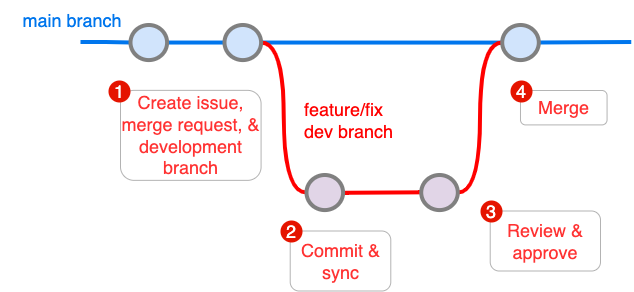

The diagram above was exported from draw.io. Its source (the exported page's mxGraphModel, read from the mxfile embedded in the PNG):
<mxGraphModel dx="-264" dy="651" grid="1" gridSize="10" guides="1" tooltips="1" connect="1" arrows="1" fold="1" page="1" pageScale="1" pageWidth="1169" pageHeight="827" background="#E6E6E6" math="0" shadow="0">
  <root>
    <mxCell id="0" />
    <mxCell id="1" parent="0" />
    <mxCell id="-bOPuHLhmok3vP8kMxmB-167" value="&lt;div&gt;&lt;span&gt;feature/fix dev branch&lt;/span&gt;&lt;/div&gt;" style="text;html=1;strokeColor=none;fillColor=none;align=left;verticalAlign=middle;whiteSpace=wrap;overflow=hidden;fontSize=18;fontStyle=0;fontColor=#FF0000;rotation=0;container=0;" parent="1" vertex="1">
      <mxGeometry x="1622" y="329.85999999999996" width="100" height="60" as="geometry" />
    </mxCell>
    <mxCell id="-bOPuHLhmok3vP8kMxmB-178" value="&lt;font style=&quot;font-size: 18px&quot;&gt;&lt;font color=&quot;#0076ed&quot; style=&quot;font-size: 18px&quot;&gt;main branch&lt;/font&gt;&lt;br style=&quot;font-size: 18px&quot;&gt;&lt;/font&gt;" style="text;html=1;strokeColor=none;fillColor=none;align=center;verticalAlign=middle;whiteSpace=wrap;overflow=hidden;fontSize=18;fontStyle=0;fontColor=#009900;rotation=0;container=0;" parent="1" vertex="1">
      <mxGeometry x="1320" y="240" width="143.54" height="40" as="geometry" />
    </mxCell>
    <mxCell id="-9aN_gS3w6yBOFEbKkyr-3" value="&lt;span style=&quot;color: rgb(255 , 51 , 51)&quot;&gt;Create issue, merge request, &amp;amp; development branch&lt;/span&gt;" style="rounded=1;whiteSpace=wrap;html=1;labelBackgroundColor=none;fontSize=18;fontColor=#FF9933;strokeColor=#B3B3B3;fillColor=none;" parent="1" vertex="1">
      <mxGeometry x="1440" y="329.86" width="140.59" height="90" as="geometry" />
    </mxCell>
    <mxCell id="-9aN_gS3w6yBOFEbKkyr-1" value="1" style="ellipse;whiteSpace=wrap;html=1;aspect=fixed;labelBackgroundColor=none;fontSize=18;strokeColor=none;fillColor=#e51400;fontColor=#ffffff;" parent="1" vertex="1">
      <mxGeometry x="1428" y="320" width="22" height="22" as="geometry" />
    </mxCell>
    <mxCell id="-9aN_gS3w6yBOFEbKkyr-4" value="&lt;span style=&quot;color: rgb(255 , 51 , 51)&quot;&gt;Commit &amp;amp; sync&lt;/span&gt;" style="rounded=1;whiteSpace=wrap;html=1;labelBackgroundColor=none;fontSize=18;fontColor=#FF9933;strokeColor=#B3B3B3;fillColor=none;" parent="1" vertex="1">
      <mxGeometry x="1609.7200000000003" y="470.51000000000005" width="100.56" height="60" as="geometry" />
    </mxCell>
    <mxCell id="-9aN_gS3w6yBOFEbKkyr-5" value="2" style="ellipse;whiteSpace=wrap;html=1;aspect=fixed;labelBackgroundColor=none;fontSize=18;strokeColor=none;fillColor=#e51400;fontColor=#ffffff;" parent="1" vertex="1">
      <mxGeometry x="1600" y="460" width="22" height="22" as="geometry" />
    </mxCell>
    <mxCell id="-9aN_gS3w6yBOFEbKkyr-6" value="&lt;span style=&quot;color: rgb(255 , 51 , 51)&quot;&gt;Review &amp;amp; approve&lt;/span&gt;" style="rounded=1;whiteSpace=wrap;html=1;labelBackgroundColor=none;fontSize=18;fontColor=#FF9933;strokeColor=#B3B3B3;fillColor=none;" parent="1" vertex="1">
      <mxGeometry x="1809.7200000000003" y="450.51" width="110.28" height="60" as="geometry" />
    </mxCell>
    <mxCell id="-9aN_gS3w6yBOFEbKkyr-7" value="3" style="ellipse;whiteSpace=wrap;html=1;aspect=fixed;labelBackgroundColor=none;fontSize=18;strokeColor=none;fillColor=#e51400;fontColor=#ffffff;" parent="1" vertex="1">
      <mxGeometry x="1800" y="440" width="22" height="22" as="geometry" />
    </mxCell>
    <mxCell id="-9aN_gS3w6yBOFEbKkyr-8" value="&lt;span style=&quot;color: rgb(255 , 51 , 51)&quot;&gt;Merge&lt;/span&gt;" style="rounded=1;whiteSpace=wrap;html=1;labelBackgroundColor=none;fontSize=18;fontColor=#FF9933;strokeColor=#B3B3B3;fillColor=none;" parent="1" vertex="1">
      <mxGeometry x="1840" y="330" width="86.56" height="34.41" as="geometry" />
    </mxCell>
    <mxCell id="-9aN_gS3w6yBOFEbKkyr-9" value="4" style="ellipse;whiteSpace=wrap;html=1;aspect=fixed;labelBackgroundColor=none;fontSize=18;strokeColor=none;fillColor=#e51400;fontColor=#ffffff;" parent="1" vertex="1">
      <mxGeometry x="1830" y="320" width="22" height="22" as="geometry" />
    </mxCell>
    <mxCell id="-bOPuHLhmok3vP8kMxmB-159" value="" style="edgeStyle=orthogonalEdgeStyle;curved=1;rounded=0;orthogonalLoop=1;jettySize=auto;html=1;endArrow=none;endFill=0;strokeWidth=4;fontFamily=Courier New;fontSize=18;exitX=1;exitY=0.5;exitDx=0;exitDy=0;exitPerimeter=0;strokeColor=#0076ED;" parent="1" source="-bOPuHLhmok3vP8kMxmB-176" target="-bOPuHLhmok3vP8kMxmB-158" edge="1">
      <mxGeometry x="1743.0020173625464" y="-182.50525423728814" as="geometry">
        <mxPoint x="1708.0020173625464" y="281.4947457627119" as="sourcePoint" />
      </mxGeometry>
    </mxCell>
    <mxCell id="-bOPuHLhmok3vP8kMxmB-160" value="" style="edgeStyle=orthogonalEdgeStyle;curved=1;rounded=0;orthogonalLoop=1;jettySize=auto;html=1;endArrow=none;endFill=0;strokeWidth=4;fontFamily=Courier New;fontSize=18;strokeColor=#0076ED;" parent="1" source="-bOPuHLhmok3vP8kMxmB-158" edge="1">
      <mxGeometry x="1798.7220173625465" y="-182.50525423728814" as="geometry">
        <mxPoint x="1950.7220173625465" y="281.4947457627119" as="targetPoint" />
      </mxGeometry>
    </mxCell>
    <mxCell id="-bOPuHLhmok3vP8kMxmB-163" style="edgeStyle=orthogonalEdgeStyle;curved=1;rounded=0;html=1;entryX=0;entryY=0.5;entryPerimeter=0;endArrow=none;endFill=0;jettySize=auto;orthogonalLoop=1;strokeWidth=4;fontSize=18;exitX=1;exitY=0.5;exitDx=0;exitDy=0;exitPerimeter=0;strokeColor=#FF0000;fontColor=#FF0000;" parent="1" source="-bOPuHLhmok3vP8kMxmB-176" target="-bOPuHLhmok3vP8kMxmB-162" edge="1">
      <mxGeometry x="1907.0020173625464" y="-292.5052542372881" as="geometry">
        <mxPoint x="1527.0020173625464" y="281.4947457627119" as="sourcePoint" />
      </mxGeometry>
    </mxCell>
    <mxCell id="-bOPuHLhmok3vP8kMxmB-164" style="edgeStyle=orthogonalEdgeStyle;curved=1;rounded=0;html=1;exitX=1;exitY=0.5;exitPerimeter=0;entryX=0;entryY=0.5;entryPerimeter=0;endArrow=none;endFill=0;jettySize=auto;orthogonalLoop=1;strokeWidth=4;fontSize=18;entryDx=0;entryDy=0;strokeColor=#FF0000;fontColor=#FF0000;" parent="1" source="-bOPuHLhmok3vP8kMxmB-165" target="-bOPuHLhmok3vP8kMxmB-158" edge="1">
      <mxGeometry x="1947.7220173625465" y="-159.50525423728814" as="geometry">
        <mxPoint x="1915.7220173625465" y="304.4947457627119" as="targetPoint" />
      </mxGeometry>
    </mxCell>
    <mxCell id="-bOPuHLhmok3vP8kMxmB-166" style="edgeStyle=orthogonalEdgeStyle;curved=1;rounded=0;html=1;exitX=1;exitY=0.5;exitPerimeter=0;endArrow=none;endFill=0;jettySize=auto;orthogonalLoop=1;strokeWidth=4;fontSize=18;exitDx=0;exitDy=0;strokeColor=#FF0000;fontColor=#FF0000;" parent="1" edge="1">
      <mxGeometry x="1893.7220173625465" y="-123.71525423728814" as="geometry">
        <mxPoint x="1663.7220173625465" y="432.2847457627119" as="sourcePoint" />
        <mxPoint x="1740.72" y="431.79" as="targetPoint" />
        <Array as="points">
          <mxPoint x="1740.7220173625465" y="432.2847457627119" />
        </Array>
      </mxGeometry>
    </mxCell>
    <mxCell id="-bOPuHLhmok3vP8kMxmB-177" value="" style="edgeStyle=orthogonalEdgeStyle;curved=1;rounded=0;orthogonalLoop=1;jettySize=auto;html=1;endArrow=none;endFill=0;strokeWidth=4;fontFamily=Courier New;fontSize=18;exitX=1;exitY=0.5;exitDx=0;exitDy=0;exitPerimeter=0;entryX=0;entryY=0.5;entryDx=0;entryDy=0;entryPerimeter=0;strokeColor=#0076ED;" parent="1" source="-bOPuHLhmok3vP8kMxmB-157" target="-bOPuHLhmok3vP8kMxmB-176" edge="1">
      <mxGeometry x="1499.0020173625464" y="-6.505254237288142" as="geometry">
        <mxPoint x="1323.0020173625464" y="458.4947457627119" as="sourcePoint" />
        <mxPoint x="1451.0020173625464" y="475.4947457627119" as="targetPoint" />
      </mxGeometry>
    </mxCell>
    <mxCell id="-bOPuHLhmok3vP8kMxmB-161" value="" style="edgeStyle=orthogonalEdgeStyle;rounded=0;html=1;jettySize=auto;orthogonalLoop=1;strokeWidth=4;endArrow=none;endFill=0;strokeColor=#0076ED;fontSize=18;" parent="1" target="-bOPuHLhmok3vP8kMxmB-157" edge="1">
      <mxGeometry x="1291.0020173625464" y="281.4947457627119" as="geometry">
        <mxPoint x="1400.0020173625464" y="281.4947457627119" as="sourcePoint" />
      </mxGeometry>
    </mxCell>
    <mxCell id="-bOPuHLhmok3vP8kMxmB-162" value="" style="verticalLabelPosition=bottom;verticalAlign=top;html=1;strokeWidth=4;shape=mxgraph.flowchart.on-page_reference;plain-purple;gradientColor=none;strokeColor=#808080;rotation=0;container=0;fontSize=18;" parent="1" vertex="1">
      <mxGeometry x="1626.0020173625464" y="414.4947457627119" width="36.58536585365854" height="35.08474576271186" as="geometry" />
    </mxCell>
    <mxCell id="-bOPuHLhmok3vP8kMxmB-165" value="" style="verticalLabelPosition=bottom;verticalAlign=top;html=1;strokeWidth=4;shape=mxgraph.flowchart.on-page_reference;plain-purple;gradientColor=none;strokeColor=#808080;rotation=0;container=0;fontSize=18;" parent="1" vertex="1">
      <mxGeometry x="1740.7220173625465" y="414.4947457627119" width="36.58536585365854" height="35.08474576271186" as="geometry" />
    </mxCell>
    <mxCell id="-bOPuHLhmok3vP8kMxmB-158" value="" style="verticalLabelPosition=bottom;verticalAlign=top;html=1;strokeWidth=4;shape=mxgraph.flowchart.on-page_reference;plain-blue;gradientColor=none;strokeColor=#808080;rotation=0;container=0;fillColor=#D1E4FC;fontSize=18;" parent="1" vertex="1">
      <mxGeometry x="1821.7220173625465" y="264.4947457627119" width="36.58536585365854" height="35.08474576271186" as="geometry" />
    </mxCell>
    <mxCell id="-bOPuHLhmok3vP8kMxmB-176" value="" style="verticalLabelPosition=bottom;verticalAlign=top;html=1;strokeWidth=4;shape=mxgraph.flowchart.on-page_reference;plain-blue;gradientColor=none;strokeColor=#808080;rotation=0;container=0;fillColor=#D1E4FC;fontSize=18;" parent="1" vertex="1">
      <mxGeometry x="1544.0020173625464" y="264.4947457627119" width="36.58536585365854" height="35.08474576271186" as="geometry" />
    </mxCell>
    <mxCell id="-bOPuHLhmok3vP8kMxmB-157" value="" style="verticalLabelPosition=bottom;verticalAlign=top;html=1;strokeWidth=4;shape=mxgraph.flowchart.on-page_reference;plain-blue;gradientColor=none;strokeColor=#808080;rotation=0;container=0;fillColor=#D1E4FC;fontSize=18;" parent="1" vertex="1">
      <mxGeometry x="1450.0020173625464" y="264.4947457627119" width="36.58536585365854" height="35.08474576271186" as="geometry" />
    </mxCell>
  </root>
</mxGraphModel>